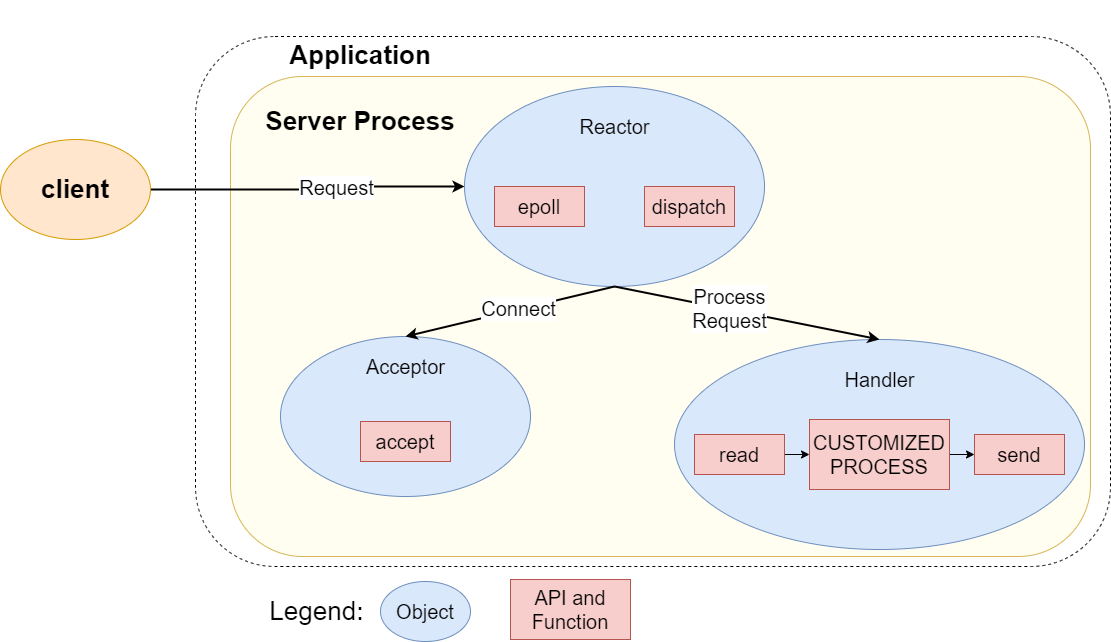

The diagram above was exported from draw.io. Its source (the exported page's mxGraphModel, read from the mxfile embedded in the PNG):
<mxGraphModel dx="1436" dy="1110" grid="1" gridSize="10" guides="1" tooltips="1" connect="1" arrows="1" fold="1" page="0" pageScale="1" pageWidth="827" pageHeight="1169" math="0" shadow="0">
  <root>
    <mxCell id="0" />
    <mxCell id="1" parent="0" />
    <mxCell id="xekvRnzt6wDDIfM4UCKp-21" value="" style="rounded=1;whiteSpace=wrap;html=1;fillColor=none;strokeColor=#000000;dashed=1;" parent="1" vertex="1">
      <mxGeometry x="75" y="-10" width="915" height="530" as="geometry" />
    </mxCell>
    <mxCell id="xekvRnzt6wDDIfM4UCKp-18" value="" style="rounded=1;whiteSpace=wrap;html=1;fillColor=#FFFEF0;strokeColor=#d6b656;" parent="1" vertex="1">
      <mxGeometry x="110" y="30" width="860" height="480" as="geometry" />
    </mxCell>
    <mxCell id="xekvRnzt6wDDIfM4UCKp-24" style="edgeStyle=orthogonalEdgeStyle;rounded=0;orthogonalLoop=1;jettySize=auto;html=1;entryX=0;entryY=0.5;entryDx=0;entryDy=0;strokeWidth=2;" parent="1" source="xekvRnzt6wDDIfM4UCKp-1" target="xekvRnzt6wDDIfM4UCKp-3" edge="1">
      <mxGeometry relative="1" as="geometry" />
    </mxCell>
    <mxCell id="xekvRnzt6wDDIfM4UCKp-27" value="&lt;font style=&quot;font-size: 20px;&quot;&gt;Request&lt;/font&gt;" style="edgeLabel;html=1;align=center;verticalAlign=middle;resizable=0;points=[];" parent="xekvRnzt6wDDIfM4UCKp-24" vertex="1" connectable="0">
      <mxGeometry x="0.2877" y="-1" relative="1" as="geometry">
        <mxPoint x="-16" y="-1" as="offset" />
      </mxGeometry>
    </mxCell>
    <mxCell id="xekvRnzt6wDDIfM4UCKp-1" value="&lt;font size=&quot;1&quot; style=&quot;&quot;&gt;&lt;b style=&quot;font-size: 26px;&quot;&gt;client&lt;/b&gt;&lt;/font&gt;" style="ellipse;whiteSpace=wrap;html=1;fillColor=#ffe6cc;strokeColor=#d79b00;" parent="1" vertex="1">
      <mxGeometry x="-120" y="93" width="150" height="100" as="geometry" />
    </mxCell>
    <mxCell id="xekvRnzt6wDDIfM4UCKp-3" value="" style="ellipse;whiteSpace=wrap;html=1;fillColor=#dae8fc;strokeColor=#6c8ebf;" parent="1" vertex="1">
      <mxGeometry x="344" y="40" width="300" height="200" as="geometry" />
    </mxCell>
    <mxCell id="xekvRnzt6wDDIfM4UCKp-4" value="&lt;font style=&quot;font-size: 20px;&quot;&gt;Reactor&lt;/font&gt;" style="text;html=1;align=center;verticalAlign=middle;resizable=0;points=[];autosize=1;strokeColor=none;fillColor=none;" parent="1" vertex="1">
      <mxGeometry x="449" y="60" width="90" height="40" as="geometry" />
    </mxCell>
    <mxCell id="xekvRnzt6wDDIfM4UCKp-5" value="" style="ellipse;whiteSpace=wrap;html=1;fillColor=#dae8fc;strokeColor=#6c8ebf;" parent="1" vertex="1">
      <mxGeometry x="160" y="290" width="250" height="160" as="geometry" />
    </mxCell>
    <mxCell id="xekvRnzt6wDDIfM4UCKp-6" value="&lt;font style=&quot;font-size: 20px;&quot;&gt;Acceptor&lt;/font&gt;" style="text;html=1;align=center;verticalAlign=middle;resizable=0;points=[];autosize=1;strokeColor=none;fillColor=none;" parent="1" vertex="1">
      <mxGeometry x="235" y="300" width="100" height="40" as="geometry" />
    </mxCell>
    <mxCell id="xekvRnzt6wDDIfM4UCKp-7" value="" style="ellipse;whiteSpace=wrap;html=1;fillColor=#dae8fc;strokeColor=#6c8ebf;" parent="1" vertex="1">
      <mxGeometry x="554" y="293" width="410" height="210" as="geometry" />
    </mxCell>
    <mxCell id="xekvRnzt6wDDIfM4UCKp-8" value="&lt;font style=&quot;font-size: 20px;&quot;&gt;Handler&lt;/font&gt;" style="text;html=1;align=center;verticalAlign=middle;resizable=0;points=[];autosize=1;strokeColor=none;fillColor=none;" parent="1" vertex="1">
      <mxGeometry x="714" y="313" width="90" height="40" as="geometry" />
    </mxCell>
    <mxCell id="xekvRnzt6wDDIfM4UCKp-9" value="&lt;font style=&quot;font-size: 20px;&quot;&gt;epoll&lt;/font&gt;" style="rounded=0;whiteSpace=wrap;html=1;fillColor=#f8cecc;strokeColor=#b85450;" parent="1" vertex="1">
      <mxGeometry x="374" y="140" width="90" height="40" as="geometry" />
    </mxCell>
    <mxCell id="xekvRnzt6wDDIfM4UCKp-11" value="&lt;font style=&quot;font-size: 20px;&quot;&gt;dispatch&lt;/font&gt;" style="rounded=0;whiteSpace=wrap;html=1;fillColor=#f8cecc;strokeColor=#b85450;" parent="1" vertex="1">
      <mxGeometry x="524" y="140" width="90" height="40" as="geometry" />
    </mxCell>
    <mxCell id="xekvRnzt6wDDIfM4UCKp-12" value="&lt;font style=&quot;font-size: 20px;&quot;&gt;accept&lt;/font&gt;" style="rounded=0;whiteSpace=wrap;html=1;fillColor=#f8cecc;strokeColor=#b85450;" parent="1" vertex="1">
      <mxGeometry x="240" y="375" width="90" height="40" as="geometry" />
    </mxCell>
    <mxCell id="xekvRnzt6wDDIfM4UCKp-16" value="" style="edgeStyle=orthogonalEdgeStyle;rounded=0;orthogonalLoop=1;jettySize=auto;html=1;" parent="1" source="xekvRnzt6wDDIfM4UCKp-13" target="xekvRnzt6wDDIfM4UCKp-14" edge="1">
      <mxGeometry relative="1" as="geometry" />
    </mxCell>
    <mxCell id="xekvRnzt6wDDIfM4UCKp-13" value="&lt;font style=&quot;font-size: 20px;&quot;&gt;read&lt;/font&gt;" style="rounded=0;whiteSpace=wrap;html=1;fillColor=#f8cecc;strokeColor=#b85450;" parent="1" vertex="1">
      <mxGeometry x="574" y="388" width="90" height="40" as="geometry" />
    </mxCell>
    <mxCell id="xekvRnzt6wDDIfM4UCKp-17" value="" style="edgeStyle=orthogonalEdgeStyle;rounded=0;orthogonalLoop=1;jettySize=auto;html=1;" parent="1" source="xekvRnzt6wDDIfM4UCKp-14" target="xekvRnzt6wDDIfM4UCKp-15" edge="1">
      <mxGeometry relative="1" as="geometry" />
    </mxCell>
    <mxCell id="xekvRnzt6wDDIfM4UCKp-14" value="&lt;span style=&quot;font-size: 20px;&quot;&gt;CUSTOMIZED&lt;br&gt;PROCESS&lt;br&gt;&lt;/span&gt;" style="rounded=0;whiteSpace=wrap;html=1;fillColor=#f8cecc;strokeColor=#b85450;" parent="1" vertex="1">
      <mxGeometry x="689" y="373" width="140" height="70" as="geometry" />
    </mxCell>
    <mxCell id="xekvRnzt6wDDIfM4UCKp-15" value="&lt;span style=&quot;font-size: 20px;&quot;&gt;send&lt;/span&gt;" style="rounded=0;whiteSpace=wrap;html=1;fillColor=#f8cecc;strokeColor=#b85450;" parent="1" vertex="1">
      <mxGeometry x="854" y="388" width="90" height="40" as="geometry" />
    </mxCell>
    <mxCell id="xekvRnzt6wDDIfM4UCKp-20" value="&lt;font style=&quot;font-size: 26px;&quot;&gt;&lt;b&gt;Server Process&lt;/b&gt;&lt;/font&gt;" style="text;html=1;strokeColor=none;fillColor=none;align=center;verticalAlign=middle;whiteSpace=wrap;rounded=0;" parent="1" vertex="1">
      <mxGeometry x="125" y="20" width="230" height="110" as="geometry" />
    </mxCell>
    <mxCell id="xekvRnzt6wDDIfM4UCKp-23" value="&lt;font style=&quot;font-size: 26px;&quot;&gt;&lt;b&gt;Application&lt;/b&gt;&lt;/font&gt;" style="text;html=1;strokeColor=none;fillColor=none;align=center;verticalAlign=middle;whiteSpace=wrap;rounded=0;" parent="1" vertex="1">
      <mxGeometry x="125" y="-46" width="230" height="110" as="geometry" />
    </mxCell>
    <mxCell id="xekvRnzt6wDDIfM4UCKp-25" value="" style="endArrow=classic;html=1;rounded=0;exitX=0.5;exitY=1;exitDx=0;exitDy=0;entryX=0.5;entryY=0;entryDx=0;entryDy=0;strokeWidth=2;" parent="1" source="xekvRnzt6wDDIfM4UCKp-3" target="xekvRnzt6wDDIfM4UCKp-5" edge="1">
      <mxGeometry width="50" height="50" relative="1" as="geometry">
        <mxPoint x="410" y="560" as="sourcePoint" />
        <mxPoint x="460" y="510" as="targetPoint" />
      </mxGeometry>
    </mxCell>
    <mxCell id="xekvRnzt6wDDIfM4UCKp-28" value="&lt;font style=&quot;font-size: 20px;&quot;&gt;Connect&lt;/font&gt;" style="edgeLabel;html=1;align=center;verticalAlign=middle;resizable=0;points=[];" parent="xekvRnzt6wDDIfM4UCKp-25" vertex="1" connectable="0">
      <mxGeometry x="-0.2636" y="3" relative="1" as="geometry">
        <mxPoint x="-20" as="offset" />
      </mxGeometry>
    </mxCell>
    <mxCell id="xekvRnzt6wDDIfM4UCKp-26" value="" style="endArrow=classic;html=1;rounded=0;exitX=0.5;exitY=1;exitDx=0;exitDy=0;entryX=0.5;entryY=0;entryDx=0;entryDy=0;strokeWidth=2;" parent="1" source="xekvRnzt6wDDIfM4UCKp-3" target="xekvRnzt6wDDIfM4UCKp-7" edge="1">
      <mxGeometry width="50" height="50" relative="1" as="geometry">
        <mxPoint x="540" y="260" as="sourcePoint" />
        <mxPoint x="320" y="300" as="targetPoint" />
      </mxGeometry>
    </mxCell>
    <mxCell id="xekvRnzt6wDDIfM4UCKp-30" value="&lt;font style=&quot;font-size: 20px;&quot;&gt;Process &lt;br&gt;Request&lt;/font&gt;" style="edgeLabel;html=1;align=center;verticalAlign=middle;resizable=0;points=[];" parent="xekvRnzt6wDDIfM4UCKp-26" vertex="1" connectable="0">
      <mxGeometry x="-0.1347" y="1" relative="1" as="geometry">
        <mxPoint as="offset" />
      </mxGeometry>
    </mxCell>
    <mxCell id="xekvRnzt6wDDIfM4UCKp-33" value="&lt;font style=&quot;font-size: 26px;&quot;&gt;Legend:&amp;nbsp;&lt;/font&gt;" style="text;html=1;strokeColor=none;fillColor=none;align=center;verticalAlign=middle;whiteSpace=wrap;rounded=0;" parent="1" vertex="1">
      <mxGeometry x="170" y="550" width="60" height="30" as="geometry" />
    </mxCell>
    <mxCell id="xekvRnzt6wDDIfM4UCKp-36" value="&lt;font style=&quot;font-size: 20px;&quot;&gt;Object&lt;/font&gt;" style="ellipse;whiteSpace=wrap;html=1;fillColor=#dae8fc;strokeColor=#6c8ebf;" parent="1" vertex="1">
      <mxGeometry x="260" y="535" width="90" height="60" as="geometry" />
    </mxCell>
    <mxCell id="xekvRnzt6wDDIfM4UCKp-37" value="&lt;font style=&quot;font-size: 20px;&quot;&gt;API and Function&lt;/font&gt;" style="rounded=0;whiteSpace=wrap;html=1;fillColor=#f8cecc;strokeColor=#b85450;" parent="1" vertex="1">
      <mxGeometry x="390" y="533" width="120" height="60" as="geometry" />
    </mxCell>
  </root>
</mxGraphModel>